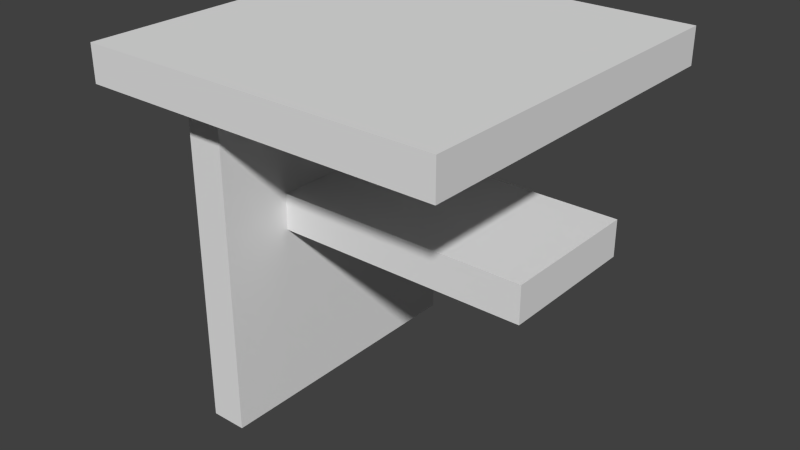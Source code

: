# Source: workbenchLeft.blend  (saved by Blender 2.67.0; exported with 4.5.12 LTS)
import bpy
from mathutils import Matrix  # noqa: F401  (used for matrix-valued properties, if any)

bpy.ops.wm.read_factory_settings(use_empty=True)
scene = bpy.context.scene
scene.name = 'Scene'

# ---- collections
col_collection_1 = bpy.data.collections.new('Collection 1'); scene.collection.children.link(col_collection_1)

# ---- world
world_world = bpy.data.worlds.new('World'); scene.world = world_world
world_world.color = (0.05088, 0.05088, 0.05088)
world_world.use_sun_shadow = False
world_world.sun_shadow_jitter_overblur = 0.0
world_world.cycles.sampling_method = 'MANUAL'
world_world.cycles.sample_map_resolution = 256

# ---- meshes
me_cube_002 = bpy.data.meshes.new('Cube.002')
me_cube_002.from_pydata([(1.0, 0.0, 1.0), (1.0, 1.0, 1.0), (0.0, 1.0, 1.0), (0.0, 0.0, 1.0), (1.0, 0.0, 0.9), (1.0, 1.0, 0.9), (0.0, 1.0, 0.9), (0.0, 0.0, 0.9), (1.0, 0.3, 0.6), (1.0, 0.7, 0.6), (0.1, 0.7, 0.6), (0.1, 0.3, 0.6), (1.0, 0.3, 0.5), (1.0, 0.7, 0.5), (0.1, 0.7, 0.5), (0.1, 0.3, 0.5), (0.3, 0.1, 0.9), (0.3, 0.9, 0.9), (0.2, 0.9, 0.9), (0.2, 0.1, 0.9), (0.3, 0.1, -3.725e-08), (0.3, 0.9, -3.725e-08), (0.2, 0.9, -3.725e-08), (0.2, 0.1, -3.725e-08), (1.0, 0.3, 0.6), (1.0, 0.7, 0.6), (0.1, 0.7, 0.6), (0.1, 0.3, 0.6), (1.0, 0.3, 0.5), (1.0, 0.7, 0.5), (0.1, 0.7, 0.5), (0.1, 0.3, 0.5)], [], [(7, 6, 5, 4), (1, 0, 4, 5), (2, 1, 5, 6), (0, 3, 7, 4), (0, 1, 2, 3), (3, 2, 6, 7), (15, 14, 13, 12), (9, 8, 12, 13), (8, 9, 10, 11), (11, 10, 14, 15), (23, 22, 21, 20), (17, 16, 20, 21), (18, 17, 21, 22), (16, 19, 23, 20), (16, 17, 18, 19), (19, 18, 22, 23), (26, 25, 29, 30), (24, 27, 31, 28)])
_uv = me_cube_002.uv_layers.new(name='UVMap')
_uv.uv.foreach_set('vector', [1.0, -5.96e-08, 1.0, 1.0, 0.0, 1.0, -5.96e-08, 0.0, -1.341e-07, 1.0, 1.49e-08, 0.0, 0.1651, 0.0, 0.1651, 1.0, 0.0, 0.07398, 1.0, 0.07398, 1.0, 0.25, 0.0, 0.25, 0.0005526, 0.07398, 0.9947, 0.07398, 1.0, 0.25, 0.0, 0.25, 1.0, -5.96e-08, 1.0, 1.0, 0.0, 1.0, -5.96e-08, 0.0, 0.1651, 0.0, 0.1651, 1.0, -1.341e-07, 1.0, 1.49e-08, 0.0, 0.0, 1.0, 0.0, 0.5, 1.0, 0.5, 1.0, 1.0, 0.6555, 0.5218, 0.6555, 0.9848, 0.5397, 0.9848, 0.5397, 0.5218, 0.0, 1.0, 0.0, 0.5, 1.0, 0.5, 1.0, 1.0, 0.5564, 0.7444, 0.5564, 0.2813, 0.4407, 0.2813, 0.4407, 0.7444, 0.03408, 0.4704, 0.9602, 0.4704, 0.9602, 0.3546, 0.03408, 0.3546, 0.0, 0.0, 1.0, 0.0, 1.0, 1.0, 0.0, 1.0, 0.0, 0.0, 0.1651, 0.0, 0.1651, 1.0, 0.0, 1.0, 0.0, 0.0, 0.1651, 0.0, 0.1651, 1.0, 0.0, 1.0, 0.03936, 0.3599, 0.9655, 0.3599, 0.9655, 0.4757, 0.03936, 0.4757, 0.0, 0.0, 1.0, 0.0, 1.0, 1.0, 0.0, 1.0, 0.0, 0.08984, 1.0, 0.08984, 1.0, 0.2447, 0.0, 0.2447, 0.0, 0.08984, 1.0, 0.08984, 1.0, 0.2447, 0.0, 0.2447])
me_cube_002.use_remesh_preserve_volume = False
me_cube_002.use_remesh_preserve_attributes = False
me_cube_002.use_mirror_vertex_groups = False
me_cube_002.update()

# ---- objects
ob_cube = bpy.data.objects.new('Cube', me_cube_002)

# ---- transforms, parenting, visibility, modifiers, constraints
ob_cube.location = (0.0, -1.0, 0.0)
ob_cube.lineart.crease_threshold = 0.0

# ---- collection membership
col_collection_1.objects.link(ob_cube)

# ---- scene / render settings (as saved in the file)
scene.frame_start = 1; scene.frame_end = 250; scene.frame_set(1)
scene.render.engine = 'BLENDER_EEVEE_NEXT'
scene.render.image_settings.color_mode = 'RGB'
scene.render.image_settings.compression = 90
scene.render.resolution_percentage = 50
scene.render.dither_intensity = 0.0
scene.cycles.use_denoising = False
scene.cycles.samples = 10
scene.cycles.sampling_pattern = 'TABULATED_SOBOL'
scene.cycles.light_sampling_threshold = 0.0
scene.cycles.use_adaptive_sampling = False
scene.cycles.use_light_tree = False
scene.cycles.blur_glossy = 0.0
scene.cycles.volume_bounces = 1
scene.cycles.pixel_filter_type = 'GAUSSIAN'
scene.cycles.sample_clamp_indirect = 0.0
scene.view_settings.view_transform = 'Standard'
bpy.context.view_layer.update()

# ---- added for rendering (the .blend has no active camera and no usable light): camera, sun
cam_auto = bpy.data.cameras.new('AutoCamera')
cam_auto.lens = 50.0
cam_auto.sensor_width = 36.0
cam_auto.clip_end = 1000.0
ob_auto_camera = bpy.data.objects.new('AutoCamera', cam_auto)
scene.collection.objects.link(ob_auto_camera)
ob_auto_camera.location = (2.10254, -2.42304, 1.78203)
ob_auto_camera.rotation_euler = (1.09748, -7.21219e-08, 0.694738)
scene.camera = ob_auto_camera
light_auto_sun = bpy.data.lights.new('AutoSun', 'SUN')
light_auto_sun.energy = 3.0
light_auto_sun.angle = 0.0523599
ob_auto_sun = bpy.data.objects.new('AutoSun', light_auto_sun)
scene.collection.objects.link(ob_auto_sun)
ob_auto_sun.rotation_euler = (0.872665, 0.174533, 0.523599)
bpy.context.view_layer.update()
